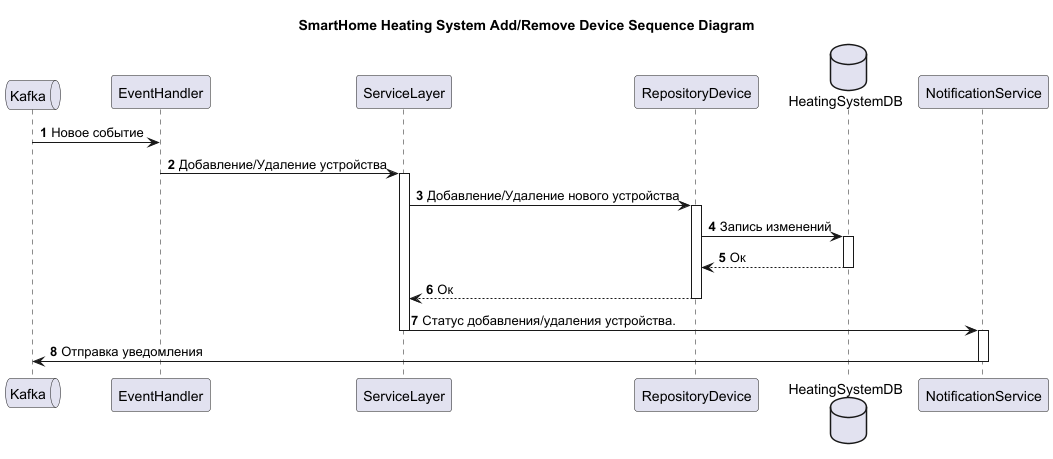

The diagram above was rendered by PlantUML. Its source (embedded in the PNG):
@startuml
title SmartHome Heating System Add/Remove Device Sequence Diagram

autonumber
queue Kafka
Kafka -> EventHandler : Новое событие
EventHandler -> ServiceLayer : Добавление/Удаление устройства
activate ServiceLayer
ServiceLayer -> RepositoryDevice : Добавление/Удаление нового устройства
activate RepositoryDevice
database HeatingSystemDB as HeatingSystemDB
RepositoryDevice -> HeatingSystemDB : Запись изменений
activate HeatingSystemDB
RepositoryDevice <-- HeatingSystemDB : Ок
deactivate HeatingSystemDB
ServiceLayer <-- RepositoryDevice : Ок
deactivate RepositoryDevice
ServiceLayer -> NotificationService: Статус добавления/удаления устройства.
deactivate ServiceLayer
activate NotificationService
NotificationService -> Kafka: Отправка уведомления
deactivate NotificationService
@enduml